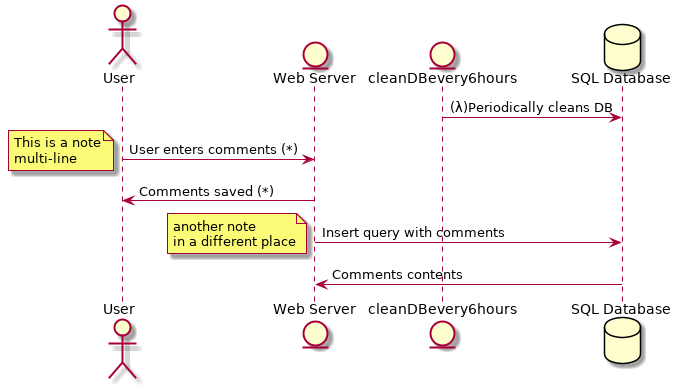

The diagram above was rendered by PlantUML. Its source (embedded in the PNG):
@startuml
actor bfcdecfccaffefab as "User"
entity aaedcfceefeffbdc as "Web Server"
entity bceaebaaffbedcedabdbcfa as "cleanDBevery6hours"
database dffdabbcbeadabfea as "SQL Database"
bceaebaaffbedcedabdbcfa -> dffdabbcbeadabfea: (?)Periodically cleans DB
bfcdecfccaffefab -> aaedcfceefeffbdc: User enters comments (*)
note left
This is a note
multi-line
end note
aaedcfceefeffbdc -> bfcdecfccaffefab: Comments saved (*)
aaedcfceefeffbdc -> dffdabbcbeadabfea: Insert query with comments
note left
another note
in a different place
end note
dffdabbcbeadabfea -> aaedcfceefeffbdc: Comments contents
@enduml